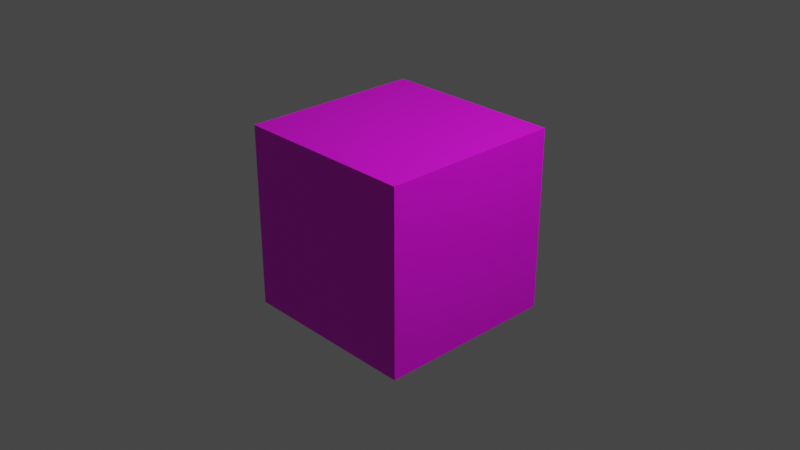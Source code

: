 # Source: Fiducial50.blend  (saved by Blender 2.92.15; exported with 4.5.12 LTS)
import bpy
from mathutils import Matrix  # noqa: F401  (used for matrix-valued properties, if any)

bpy.ops.wm.read_factory_settings(use_empty=True)
scene = bpy.context.scene
scene.name = 'Scene'

# ---- collections
col_collection = bpy.data.collections.new('Collection'); scene.collection.children.link(col_collection)

# ---- images (referenced by path relative to the original .blend; pixels are not part of the script)
import os
ASSET_DIR = os.environ.get("B2B_ASSET_DIR", "")  # directory of the original .blend (textures are referenced by path, not embedded)
HERE = os.path.dirname(os.path.abspath(__file__))  # packed textures are extracted next to this script under _unpacked/

def load_image(name, relpath, width, height, colorspace="sRGB"):
    """Load a texture the original file referenced (path relative to the .blend, or extracted next to this script)."""
    p = next((c for c in (os.path.join(HERE, relpath), os.path.join(ASSET_DIR, relpath)) if relpath and os.path.exists(c)), "")
    if p:
        img = bpy.data.images.load(p, check_existing=True)
        img.name = name
    else:  # same state as the original file: an image datablock whose file is absent (Cycles renders it pink)
        img = bpy.data.images.new(name, width, height)
        img.source = "FILE"
        img.filepath = "//" + (relpath or name)
    img.colorspace_settings.name = colorspace
    return img
img_fiducial50_jpg = load_image('fiducial50.jpg', 'fiducial50.jpg', 1024, 1024, 'sRGB')

# ---- materials (node trees are filled in below, after node groups)
mat_material_001 = bpy.data.materials.new('Material.001')
mat_material_001.use_transparent_shadow = False

# ---- material node trees
mat_material_001.use_nodes = True; mat_material_001.node_tree.nodes.clear()
_N = mat_material_001.node_tree.nodes; _L = mat_material_001.node_tree.links
n0 = _N.new('ShaderNodeBsdfPrincipled'); n0.name = 'Principled BSDF'; n0.location = (10, 300)
n0.distribution = 'GGX'
n0.subsurface_method = 'BURLEY'
n0.inputs[3].default_value = 1.45
n0.inputs[27].default_value = (0.0, 0.0, 0.0, 1.0)
n0.inputs[28].default_value = 1.0
n1 = _N.new('ShaderNodeOutputMaterial'); n1.name = 'Material Output'; n1.location = (300, 300)
n2 = _N.new('ShaderNodeTexImage'); n2.name = 'Image Texture'; n2.location = (-330, 423)
n2.image = img_fiducial50_jpg
_L.new(n0.outputs[0], n1.inputs[0])
_L.new(n2.outputs[0], n0.inputs[0])
n1.is_active_output = True

# ---- world
world_world = bpy.data.worlds.new('World'); scene.world = world_world
world_world.use_nodes = True; world_world.node_tree.nodes.clear()
_N = world_world.node_tree.nodes; _L = world_world.node_tree.links
n0 = _N.new('ShaderNodeOutputWorld'); n0.name = 'World Output'; n0.location = (300, 300)
n1 = _N.new('ShaderNodeBackground'); n1.name = 'Background'; n1.location = (10, 300)
n1.inputs[0].default_value = (0.05088, 0.05088, 0.05088, 1.0)
_L.new(n1.outputs[0], n0.inputs[0])
n0.is_active_output = True
world_world.color = (0.05088, 0.05088, 0.05088)
world_world.use_sun_shadow = False
world_world.sun_shadow_jitter_overblur = 0.0

# ---- cameras
cam_camera = bpy.data.cameras.new('Camera')
cam_camera.clip_end = 100.0
cam_camera.ortho_scale = 7.314

# ---- lights
light_light = bpy.data.lights.new('Light', 'POINT')
light_light.transmission_factor = 0.0
light_light.energy = 1000.0
light_light.shadow_soft_size = 0.1
light_light.shadow_maximum_resolution = 0.006
light_light.use_absolute_resolution = True

# ---- meshes
me_cube = bpy.data.meshes.new('Cube')
me_cube.from_pydata([(-1.0, -1.0, -1.0), (-1.0, -1.0, 1.0), (-1.0, 1.0, -1.0), (-1.0, 1.0, 1.0), (1.0, -1.0, -1.0), (1.0, -1.0, 1.0), (1.0, 1.0, -1.0), (1.0, 1.0, 1.0)], [], [(0, 1, 3, 2), (2, 3, 7, 6), (6, 7, 5, 4), (4, 5, 1, 0), (2, 6, 4, 0), (7, 3, 1, 5)])
_uv = me_cube.uv_layers.new(name='UVMap')
_uv.uv.foreach_set('vector', [1.999, 0.006182, 1.999, 1.003, 1.007, 1.003, 1.007, 0.006183, 1.007, 0.006183, 1.007, 1.003, 0.01638, 1.003, 0.01637, 0.006183, 0.01637, 0.006183, 0.01638, 1.003, -0.9747, 1.003, -0.9747, 0.006183, -0.9747, 0.006183, -0.9747, 1.003, -1.966, 1.003, -1.966, 0.006183, 0.01637, -0.9907, 0.01637, 0.006183, -0.9747, 0.006183, -0.9747, -0.9907, 0.01638, 1.003, 0.01638, 2.0, -0.9747, 2.0, -0.9747, 1.003])
me_cube.materials.append(mat_material_001)
me_cube.use_remesh_fix_poles = True
me_cube.use_remesh_preserve_attributes = False
me_cube.use_mirror_vertex_groups = False
me_cube.update()

# ---- objects
ob_light = bpy.data.objects.new('Light', light_light)
ob_camera = bpy.data.objects.new('Camera', cam_camera)
ob_cube = bpy.data.objects.new('Cube', me_cube)

# ---- transforms, parenting, visibility, modifiers, constraints
ob_light.location = (4.076, 1.005, 5.904)
ob_light.rotation_euler = (0.6503, 0.05522, 1.866)
ob_light.lock_rotations_4d = False
ob_light.empty_display_type = 'ARROWS'
ob_light.color = (0.0, 0.0, 0.0, 0.0)
ob_light.lineart.crease_threshold = 0.0
ob_camera.location = (7.359, -6.926, 4.958)
ob_camera.rotation_euler = (1.109, 0.0, 0.8149)
ob_camera.lock_rotations_4d = False
ob_camera.empty_display_type = 'ARROWS'
ob_camera.color = (0.0, 0.0, 0.0, 0.0)
ob_camera.display_type = 'WIRE'
ob_camera.lineart.crease_threshold = 0.0
ob_cube.location = (0.0, 0.0, 0.0)
ob_cube.lineart.crease_threshold = 0.0

# ---- collection membership
col_collection.objects.link(ob_light)
col_collection.objects.link(ob_camera)
col_collection.objects.link(ob_cube)

# ---- scene / render settings (as saved in the file)
scene.camera = ob_camera
scene.frame_start = 1; scene.frame_end = 250; scene.frame_set(1)
scene.render.engine = 'BLENDER_EEVEE_NEXT'
scene.render.fps = 30
scene.cycles.use_denoising = False
scene.cycles.samples = 128
scene.cycles.sampling_pattern = 'TABULATED_SOBOL'
scene.cycles.use_adaptive_sampling = False
scene.cycles.use_light_tree = False
scene.view_settings.view_transform = 'Filmic'
bpy.context.view_layer.update()
